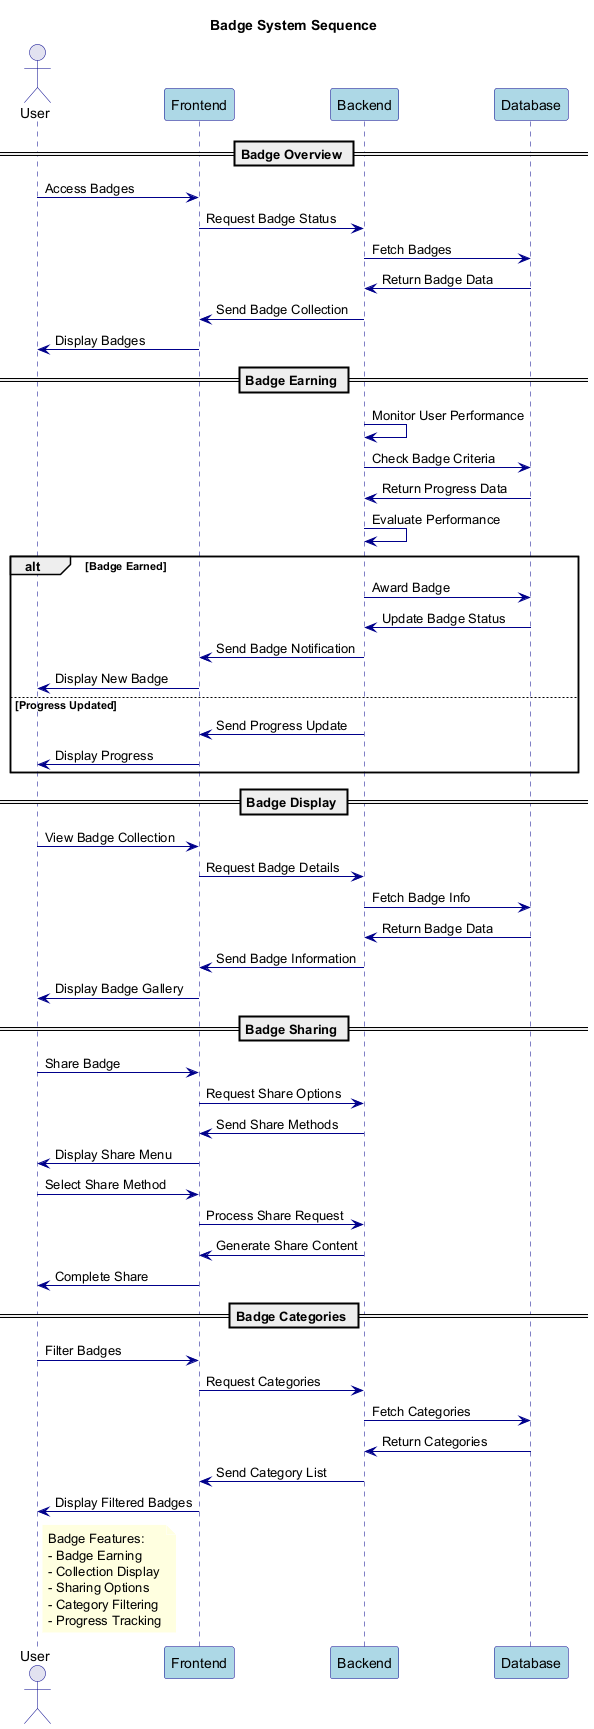

The diagram above was rendered by PlantUML. Its source (embedded in the PNG):
@startuml BadgeSystem

' Styling
skinparam backgroundColor white
skinparam sequence {
    ArrowColor DarkBlue
    ActorBorderColor DarkBlue
    LifeLineBorderColor DarkBlue
    ParticipantBorderColor DarkBlue
    ParticipantBackgroundColor LightBlue
}
skinparam note {
    BackgroundColor LightYellow
    BorderColor DarkYellow
    FontColor Black
}

title Badge System Sequence

actor User
participant "Frontend" as FE
participant "Backend" as BE
participant "Database" as DB

== Badge Overview ==

User -> FE: Access Badges
FE -> BE: Request Badge Status
BE -> DB: Fetch Badges
DB -> BE: Return Badge Data
BE -> FE: Send Badge Collection
FE -> User: Display Badges

== Badge Earning ==

BE -> BE: Monitor User Performance
BE -> DB: Check Badge Criteria
DB -> BE: Return Progress Data
BE -> BE: Evaluate Performance
alt Badge Earned
    BE -> DB: Award Badge
    DB -> BE: Update Badge Status
    BE -> FE: Send Badge Notification
    FE -> User: Display New Badge
else Progress Updated
    BE -> FE: Send Progress Update
    FE -> User: Display Progress
end

== Badge Display ==

User -> FE: View Badge Collection
FE -> BE: Request Badge Details
BE -> DB: Fetch Badge Info
DB -> BE: Return Badge Data
BE -> FE: Send Badge Information
FE -> User: Display Badge Gallery

== Badge Sharing ==

User -> FE: Share Badge
FE -> BE: Request Share Options
BE -> FE: Send Share Methods
FE -> User: Display Share Menu
User -> FE: Select Share Method
FE -> BE: Process Share Request
BE -> FE: Generate Share Content
FE -> User: Complete Share

== Badge Categories ==

User -> FE: Filter Badges
FE -> BE: Request Categories
BE -> DB: Fetch Categories
DB -> BE: Return Categories
BE -> FE: Send Category List
FE -> User: Display Filtered Badges

note right of User
  Badge Features:
  - Badge Earning
  - Collection Display
  - Sharing Options
  - Category Filtering
  - Progress Tracking
end note

@enduml